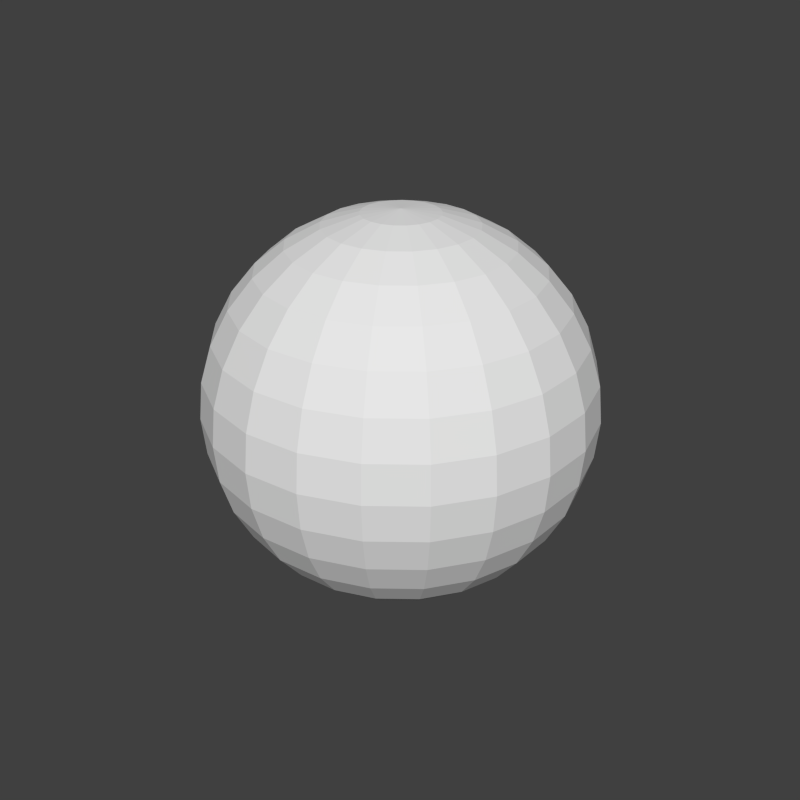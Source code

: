 # Source: qsphere.blend  (saved by Blender 2.72.0; exported with 4.5.12 LTS)
import bpy
from mathutils import Matrix  # noqa: F401  (used for matrix-valued properties, if any)

bpy.ops.wm.read_factory_settings(use_empty=True)
scene = bpy.context.scene
scene.name = 'Scene'

# ---- collections
col_collection_1 = bpy.data.collections.new('Collection 1'); scene.collection.children.link(col_collection_1)

# ---- world
world_world = bpy.data.worlds.new('World'); scene.world = world_world
world_world.color = (0.05088, 0.05088, 0.05088)
world_world.use_sun_shadow = False
world_world.sun_shadow_jitter_overblur = 0.0
world_world.cycles.sampling_method = 'MANUAL'
world_world.cycles.sample_map_resolution = 256

# ---- meshes
me_sphere = bpy.data.meshes.new('Sphere')
me_sphere.from_pydata([(-0.1951, 0.0, 0.9808), (-0.3827, 0.0, 0.9239), (-0.5556, 0.0, 0.8315), (-0.7071, 0.0, 0.7071), (-0.8315, 0.0, 0.5556), (-0.9239, 0.0, 0.3827), (-0.9808, 0.0, 0.1951), (-1.0, 0.0, 7.55e-08), (-0.9808, 0.0, -0.1951), (-0.9239, 0.0, -0.3827), (-0.8315, 0.0, -0.5556), (-0.7071, 0.0, -0.7071), (-0.5556, 0.0, -0.8315), (-0.3827, 0.0, -0.9239), (-0.1951, 0.0, -0.9808), (3.258e-07, 0.0, -1.0), (-0.1864, 0.0575, 0.9808), (-0.3657, 0.1128, 0.9239), (-0.5309, 0.1638, 0.8315), (-0.6757, 0.2084, 0.7071), (-0.7945, 0.2451, 0.5556), (-0.8828, 0.2723, 0.3827), (-0.9372, 0.2891, 0.1951), (-0.9556, 0.2948, 7.55e-08), (-0.9372, 0.2891, -0.1951), (-0.8828, 0.2723, -0.3827), (-0.7945, 0.2451, -0.5556), (-0.6757, 0.2084, -0.7071), (-0.5309, 0.1638, -0.8315), (-0.3657, 0.1128, -0.9239), (-0.1864, 0.0575, -0.9808), (-0.1612, 0.1099, 0.9808), (-0.3162, 0.2156, 0.9239), (-0.459, 0.313, 0.8315), (-0.5842, 0.3983, 0.7071), (-0.687, 0.4684, 0.5556), (-0.7633, 0.5204, 0.3827), (-0.8104, 0.5525, 0.1951), (-0.8262, 0.5633, 7.55e-08), (-0.8104, 0.5525, -0.1951), (-0.7633, 0.5204, -0.3827), (-0.687, 0.4684, -0.5556), (-0.5842, 0.3983, -0.7071), (-0.459, 0.313, -0.8315), (-0.3162, 0.2156, -0.9239), (-0.1612, 0.1099, -0.9808), (-0.1216, 0.1525, 0.9808), (-0.2386, 0.2992, 0.9239), (-0.3464, 0.4344, 0.8315), (-0.4409, 0.5528, 0.7071), (-0.5184, 0.6501, 0.5556), (-0.576, 0.7223, 0.3827), (-0.6115, 0.7668, 0.1951), (-0.6235, 0.7818, 7.55e-08), (-0.6115, 0.7668, -0.1951), (-0.576, 0.7223, -0.3827), (-0.5184, 0.6501, -0.5556), (-0.4409, 0.5528, -0.7071), (-0.3464, 0.4344, -0.8315), (-0.2386, 0.2992, -0.9239), (-0.1216, 0.1525, -0.9808), (-0.07127, 0.1816, 0.9808), (-0.1398, 0.3562, 0.9239), (-0.203, 0.5172, 0.8315), (-0.2583, 0.6582, 0.7071), (-0.3038, 0.774, 0.5556), (-0.3375, 0.86, 0.3827), (-0.3583, 0.913, 0.1951), (-0.3653, 0.9309, 7.55e-08), (-0.3583, 0.913, -0.1951), (-0.3375, 0.86, -0.3827), (-0.3038, 0.774, -0.5556), (-0.2583, 0.6582, -0.7071), (-0.203, 0.5172, -0.8315), (-0.1398, 0.3562, -0.9239), (-0.07127, 0.1816, -0.9808), (-0.01458, 0.1945, 0.9808), (-0.0286, 0.3816, 0.9239), (-0.04152, 0.554, 0.8315), (-0.05284, 0.7051, 0.7071), (-0.06214, 0.8291, 0.5556), (-0.06904, 0.9213, 0.3827), (-0.07329, 0.978, 0.1951), (-0.07473, 0.9972, 7.55e-08), (-0.07329, 0.978, -0.1951), (-0.06904, 0.9213, -0.3827), (-0.06214, 0.8291, -0.5556), (-0.05284, 0.7051, -0.7071), (-0.04152, 0.554, -0.8315), (-0.0286, 0.3816, -0.9239), (-0.01458, 0.1945, -0.9808), (0.04341, 0.1902, 0.9808), (0.08516, 0.3731, 0.9239), (0.1236, 0.5416, 0.8315), (0.1573, 0.6894, 0.7071), (0.185, 0.8106, 0.5556), (0.2056, 0.9007, 0.3827), (0.2182, 0.9562, 0.1951), (0.2225, 0.9749, 7.55e-08), (0.2182, 0.9562, -0.1951), (0.2056, 0.9007, -0.3827), (0.185, 0.8106, -0.5556), (0.1573, 0.6894, -0.7071), (0.1236, 0.5416, -0.8315), (0.08516, 0.3731, -0.9239), (0.04341, 0.1902, -0.9808), (0.09755, 0.169, 0.9808), (0.1913, 0.3314, 0.9239), (0.2778, 0.4811, 0.8315), (0.3536, 0.6124, 0.7071), (0.4157, 0.7201, 0.5556), (0.4619, 0.8001, 0.3827), (0.4904, 0.8494, 0.1951), (0.5, 0.866, 7.55e-08), (0.4904, 0.8494, -0.1951), (0.4619, 0.8001, -0.3827), (0.4157, 0.7201, -0.5556), (0.3536, 0.6124, -0.7071), (0.2778, 0.4811, -0.8315), (0.1913, 0.3314, -0.9239), (0.09755, 0.169, -0.9808), (0.143, 0.1327, 0.9808), (0.2805, 0.2603, 0.9239), (0.4073, 0.3779, 0.8315), (0.5183, 0.481, 0.7071), (0.6095, 0.5655, 0.5556), (0.6773, 0.6284, 0.3827), (0.719, 0.6671, 0.1951), (0.7331, 0.6802, 7.55e-08), (0.719, 0.6671, -0.1951), (0.6773, 0.6284, -0.3827), (0.6095, 0.5655, -0.5556), (0.5183, 0.481, -0.7071), (0.4073, 0.3779, -0.8315), (0.2805, 0.2603, -0.9239), (0.143, 0.1327, -0.9808), (0.1758, 0.08465, 0.9808), (0.3448, 0.166, 0.9239), (0.5006, 0.2411, 0.8315), (0.6371, 0.3068, 0.7071), (0.7491, 0.3608, 0.5556), (0.8324, 0.4009, 0.3827), (0.8837, 0.4255, 0.1951), (0.901, 0.4339, 7.55e-08), (0.8837, 0.4255, -0.1951), (0.8324, 0.4009, -0.3827), (0.7491, 0.3608, -0.5556), (0.6371, 0.3068, -0.7071), (0.5006, 0.2411, -0.8315), (0.3448, 0.166, -0.9239), (0.1758, 0.08465, -0.9808), (0.1929, 0.02908, 0.9808), (0.3784, 0.05704, 0.9239), (0.5494, 0.0828, 0.8315), (0.6992, 0.1054, 0.7071), (0.8222, 0.1239, 0.5556), (0.9136, 0.1377, 0.3827), (0.9698, 0.1462, 0.1951), (0.9888, 0.149, 7.55e-08), (0.9698, 0.1462, -0.1951), (0.9136, 0.1377, -0.3827), (0.8222, 0.1239, -0.5556), (0.6992, 0.1054, -0.7071), (0.5494, 0.0828, -0.8315), (0.3784, 0.05704, -0.9239), (0.1929, 0.02908, -0.9808), (0.1929, -0.02908, 0.9808), (0.3784, -0.05704, 0.9239), (0.5494, -0.0828, 0.8315), (0.6992, -0.1054, 0.7071), (0.8222, -0.1239, 0.5556), (0.9136, -0.1377, 0.3827), (0.9698, -0.1462, 0.1951), (0.9888, -0.149, 7.55e-08), (0.9698, -0.1462, -0.1951), (0.9136, -0.1377, -0.3827), (0.8222, -0.1239, -0.5556), (0.6992, -0.1054, -0.7071), (0.5494, -0.0828, -0.8315), (0.3784, -0.05704, -0.9239), (0.1929, -0.02908, -0.9808), (0.1758, -0.08465, 0.9808), (0.3448, -0.166, 0.9239), (0.5006, -0.2411, 0.8315), (0.6371, -0.3068, 0.7071), (0.7491, -0.3608, 0.5556), (0.8324, -0.4009, 0.3827), (0.8837, -0.4255, 0.1951), (0.901, -0.4339, 7.55e-08), (0.8837, -0.4255, -0.1951), (0.8324, -0.4009, -0.3827), (0.7491, -0.3608, -0.5556), (0.6371, -0.3068, -0.7071), (0.5006, -0.2411, -0.8315), (0.3448, -0.166, -0.9239), (0.1758, -0.08465, -0.9808), (0.143, -0.1327, 0.9808), (0.2805, -0.2603, 0.9239), (0.4073, -0.3779, 0.8315), (0.5183, -0.481, 0.7071), (0.6095, -0.5655, 0.5556), (0.6773, -0.6284, 0.3827), (0.719, -0.6671, 0.1951), (0.7331, -0.6802, 7.55e-08), (0.719, -0.6671, -0.1951), (0.6773, -0.6284, -0.3827), (0.6095, -0.5655, -0.5556), (0.5183, -0.481, -0.7071), (0.4073, -0.3779, -0.8315), (0.2805, -0.2603, -0.9239), (0.143, -0.1327, -0.9808), (0.09755, -0.169, 0.9808), (0.1913, -0.3314, 0.9239), (0.2778, -0.4811, 0.8315), (0.3536, -0.6124, 0.7071), (0.4157, -0.7201, 0.5556), (0.4619, -0.8001, 0.3827), (0.4904, -0.8494, 0.1951), (0.5, -0.866, 7.55e-08), (0.4904, -0.8494, -0.1951), (0.4619, -0.8001, -0.3827), (0.4157, -0.7201, -0.5556), (0.3536, -0.6124, -0.7071), (0.2778, -0.4811, -0.8315), (0.1913, -0.3314, -0.9239), (0.09755, -0.169, -0.9808), (0.04341, -0.1902, 0.9808), (0.08516, -0.3731, 0.9239), (0.1236, -0.5416, 0.8315), (0.1573, -0.6894, 0.7071), (0.185, -0.8106, 0.5556), (0.2056, -0.9007, 0.3827), (0.2182, -0.9562, 0.1951), (0.2225, -0.9749, 7.55e-08), (0.2182, -0.9562, -0.1951), (0.2056, -0.9007, -0.3827), (0.185, -0.8106, -0.5556), (0.1573, -0.6894, -0.7071), (0.1236, -0.5416, -0.8315), (0.08516, -0.3731, -0.9239), (0.04341, -0.1902, -0.9808), (-0.01458, -0.1945, 0.9808), (-0.0286, -0.3816, 0.9239), (-0.04152, -0.554, 0.8315), (-0.05284, -0.7051, 0.7071), (-0.06214, -0.8291, 0.5556), (-0.06904, -0.9213, 0.3827), (-0.07329, -0.978, 0.1951), (-0.07473, -0.9972, 7.55e-08), (-0.07329, -0.978, -0.1951), (-0.06904, -0.9213, -0.3827), (-0.06214, -0.8291, -0.5556), (-0.05284, -0.7051, -0.7071), (-0.04152, -0.554, -0.8315), (-0.0286, -0.3816, -0.9239), (-0.01458, -0.1945, -0.9808), (2.068e-07, -3.033e-07, 1.0), (-0.07127, -0.1816, 0.9808), (-0.1398, -0.3562, 0.9239), (-0.203, -0.5172, 0.8315), (-0.2583, -0.6582, 0.7071), (-0.3038, -0.774, 0.5556), (-0.3375, -0.86, 0.3827), (-0.3583, -0.913, 0.1951), (-0.3653, -0.9309, 7.55e-08), (-0.3583, -0.913, -0.1951), (-0.3375, -0.86, -0.3827), (-0.3038, -0.774, -0.5556), (-0.2583, -0.6582, -0.7071), (-0.203, -0.5172, -0.8315), (-0.1398, -0.3562, -0.9239), (-0.07127, -0.1816, -0.9808), (-0.1216, -0.1525, 0.9808), (-0.2386, -0.2992, 0.9239), (-0.3464, -0.4344, 0.8315), (-0.4409, -0.5528, 0.7071), (-0.5184, -0.6501, 0.5556), (-0.576, -0.7223, 0.3827), (-0.6115, -0.7668, 0.1951), (-0.6235, -0.7818, 7.55e-08), (-0.6115, -0.7668, -0.1951), (-0.576, -0.7223, -0.3827), (-0.5184, -0.6501, -0.5556), (-0.4409, -0.5528, -0.7071), (-0.3464, -0.4344, -0.8315), (-0.2386, -0.2992, -0.9239), (-0.1216, -0.1525, -0.9808), (-0.1612, -0.1099, 0.9808), (-0.3162, -0.2156, 0.9239), (-0.459, -0.313, 0.8315), (-0.5842, -0.3983, 0.7071), (-0.687, -0.4684, 0.5556), (-0.7633, -0.5204, 0.3827), (-0.8104, -0.5525, 0.1951), (-0.8262, -0.5633, 7.55e-08), (-0.8104, -0.5525, -0.1951), (-0.7633, -0.5204, -0.3827), (-0.687, -0.4684, -0.5556), (-0.5842, -0.3983, -0.7071), (-0.459, -0.313, -0.8315), (-0.3162, -0.2156, -0.9239), (-0.1612, -0.1099, -0.9808), (-0.1864, -0.0575, 0.9808), (-0.3657, -0.1128, 0.9239), (-0.5309, -0.1638, 0.8315), (-0.6757, -0.2084, 0.7071), (-0.7945, -0.2451, 0.5556), (-0.8828, -0.2723, 0.3827), (-0.9372, -0.2891, 0.1951), (-0.9556, -0.2948, 7.55e-08), (-0.9372, -0.2891, -0.1951), (-0.8828, -0.2723, -0.3827), (-0.7945, -0.2451, -0.5556), (-0.6757, -0.2084, -0.7071), (-0.5309, -0.1638, -0.8315), (-0.3657, -0.1128, -0.9239), (-0.1864, -0.0575, -0.9808)], [], [(8, 7, 23, 24), (6, 5, 21, 22), (4, 3, 19, 20), (2, 1, 17, 18), (13, 12, 28, 29), (11, 10, 26, 27), (9, 8, 24, 25), (7, 6, 22, 23), (5, 4, 20, 21), (3, 2, 18, 19), (14, 13, 29, 30), (1, 0, 16, 17), (12, 11, 27, 28), (10, 9, 25, 26), (19, 18, 33, 34), (30, 29, 44, 45), (17, 16, 31, 32), (28, 27, 42, 43), (26, 25, 40, 41), (24, 23, 38, 39), (22, 21, 36, 37), (20, 19, 34, 35), (18, 17, 32, 33), (29, 28, 43, 44), (27, 26, 41, 42), (25, 24, 39, 40), (23, 22, 37, 38), (21, 20, 35, 36), (34, 33, 48, 49), (45, 44, 59, 60), (32, 31, 46, 47), (43, 42, 57, 58), (41, 40, 55, 56), (39, 38, 53, 54), (37, 36, 51, 52), (35, 34, 49, 50), (33, 32, 47, 48), (44, 43, 58, 59), (42, 41, 56, 57), (40, 39, 54, 55), (38, 37, 52, 53), (36, 35, 50, 51), (49, 48, 63, 64), (60, 59, 74, 75), (47, 46, 61, 62), (58, 57, 72, 73), (56, 55, 70, 71), (54, 53, 68, 69), (52, 51, 66, 67), (50, 49, 64, 65), (48, 47, 62, 63), (59, 58, 73, 74), (57, 56, 71, 72), (55, 54, 69, 70), (53, 52, 67, 68), (51, 50, 65, 66), (64, 63, 78, 79), (75, 74, 89, 90), (62, 61, 76, 77), (73, 72, 87, 88), (71, 70, 85, 86), (69, 68, 83, 84), (67, 66, 81, 82), (65, 64, 79, 80), (63, 62, 77, 78), (74, 73, 88, 89), (72, 71, 86, 87), (70, 69, 84, 85), (68, 67, 82, 83), (66, 65, 80, 81), (79, 78, 93, 94), (90, 89, 104, 105), (77, 76, 91, 92), (88, 87, 102, 103), (86, 85, 100, 101), (84, 83, 98, 99), (82, 81, 96, 97), (80, 79, 94, 95), (78, 77, 92, 93), (89, 88, 103, 104), (87, 86, 101, 102), (85, 84, 99, 100), (83, 82, 97, 98), (81, 80, 95, 96), (94, 93, 108, 109), (105, 104, 119, 120), (92, 91, 106, 107), (103, 102, 117, 118), (101, 100, 115, 116), (99, 98, 113, 114), (97, 96, 111, 112), (95, 94, 109, 110), (93, 92, 107, 108), (104, 103, 118, 119), (102, 101, 116, 117), (100, 99, 114, 115), (98, 97, 112, 113), (96, 95, 110, 111), (109, 108, 123, 124), (120, 119, 134, 135), (107, 106, 121, 122), (118, 117, 132, 133), (116, 115, 130, 131), (114, 113, 128, 129), (112, 111, 126, 127), (110, 109, 124, 125), (108, 107, 122, 123), (119, 118, 133, 134), (117, 116, 131, 132), (115, 114, 129, 130), (113, 112, 127, 128), (111, 110, 125, 126), (124, 123, 138, 139), (135, 134, 149, 150), (122, 121, 136, 137), (133, 132, 147, 148), (131, 130, 145, 146), (129, 128, 143, 144), (127, 126, 141, 142), (125, 124, 139, 140), (123, 122, 137, 138), (134, 133, 148, 149), (132, 131, 146, 147), (130, 129, 144, 145), (128, 127, 142, 143), (126, 125, 140, 141), (139, 138, 153, 154), (150, 149, 164, 165), (137, 136, 151, 152), (148, 147, 162, 163), (146, 145, 160, 161), (144, 143, 158, 159), (142, 141, 156, 157), (140, 139, 154, 155), (138, 137, 152, 153), (149, 148, 163, 164), (147, 146, 161, 162), (145, 144, 159, 160), (143, 142, 157, 158), (141, 140, 155, 156), (154, 153, 168, 169), (165, 164, 179, 180), (152, 151, 166, 167), (163, 162, 177, 178), (161, 160, 175, 176), (159, 158, 173, 174), (157, 156, 171, 172), (155, 154, 169, 170), (153, 152, 167, 168), (164, 163, 178, 179), (162, 161, 176, 177), (160, 159, 174, 175), (158, 157, 172, 173), (156, 155, 170, 171), (169, 168, 183, 184), (180, 179, 194, 195), (167, 166, 181, 182), (178, 177, 192, 193), (176, 175, 190, 191), (174, 173, 188, 189), (172, 171, 186, 187), (170, 169, 184, 185), (168, 167, 182, 183), (179, 178, 193, 194), (177, 176, 191, 192), (175, 174, 189, 190), (173, 172, 187, 188), (171, 170, 185, 186), (184, 183, 198, 199), (195, 194, 209, 210), (182, 181, 196, 197), (193, 192, 207, 208), (191, 190, 205, 206), (189, 188, 203, 204), (187, 186, 201, 202), (185, 184, 199, 200), (183, 182, 197, 198), (194, 193, 208, 209), (192, 191, 206, 207), (190, 189, 204, 205), (188, 187, 202, 203), (186, 185, 200, 201), (199, 198, 213, 214), (210, 209, 224, 225), (197, 196, 211, 212), (208, 207, 222, 223), (206, 205, 220, 221), (204, 203, 218, 219), (202, 201, 216, 217), (200, 199, 214, 215), (198, 197, 212, 213), (209, 208, 223, 224), (207, 206, 221, 222), (205, 204, 219, 220), (203, 202, 217, 218), (201, 200, 215, 216), (214, 213, 228, 229), (225, 224, 239, 240), (212, 211, 226, 227), (223, 222, 237, 238), (221, 220, 235, 236), (219, 218, 233, 234), (217, 216, 231, 232), (215, 214, 229, 230), (213, 212, 227, 228), (224, 223, 238, 239), (222, 221, 236, 237), (220, 219, 234, 235), (218, 217, 232, 233), (216, 215, 230, 231), (229, 228, 243, 244), (240, 239, 254, 255), (227, 226, 241, 242), (238, 237, 252, 253), (236, 235, 250, 251), (234, 233, 248, 249), (232, 231, 246, 247), (230, 229, 244, 245), (228, 227, 242, 243), (239, 238, 253, 254), (237, 236, 251, 252), (235, 234, 249, 250), (233, 232, 247, 248), (231, 230, 245, 246), (244, 243, 259, 260), (255, 254, 270, 271), (242, 241, 257, 258), (253, 252, 268, 269), (251, 250, 266, 267), (249, 248, 264, 265), (247, 246, 262, 263), (245, 244, 260, 261), (243, 242, 258, 259), (254, 253, 269, 270), (252, 251, 267, 268), (250, 249, 265, 266), (248, 247, 263, 264), (246, 245, 261, 262), (260, 259, 274, 275), (271, 270, 285, 286), (258, 257, 272, 273), (269, 268, 283, 284), (267, 266, 281, 282), (265, 264, 279, 280), (263, 262, 277, 278), (261, 260, 275, 276), (259, 258, 273, 274), (270, 269, 284, 285), (268, 267, 282, 283), (266, 265, 280, 281), (264, 263, 278, 279), (262, 261, 276, 277), (275, 274, 289, 290), (286, 285, 300, 301), (273, 272, 287, 288), (284, 283, 298, 299), (282, 281, 296, 297), (280, 279, 294, 295), (278, 277, 292, 293), (276, 275, 290, 291), (274, 273, 288, 289), (285, 284, 299, 300), (283, 282, 297, 298), (281, 280, 295, 296), (279, 278, 293, 294), (277, 276, 291, 292), (290, 289, 304, 305), (301, 300, 315, 316), (288, 287, 302, 303), (299, 298, 313, 314), (297, 296, 311, 312), (295, 294, 309, 310), (293, 292, 307, 308), (291, 290, 305, 306), (289, 288, 303, 304), (300, 299, 314, 315), (298, 297, 312, 313), (296, 295, 310, 311), (294, 293, 308, 309), (292, 291, 306, 307), (15, 14, 30), (0, 256, 16), (15, 30, 45), (16, 256, 31), (15, 45, 60), (31, 256, 46), (15, 60, 75), (46, 256, 61), (15, 75, 90), (61, 256, 76), (15, 90, 105), (76, 256, 91), (15, 105, 120), (91, 256, 106), (15, 120, 135), (106, 256, 121), (15, 135, 150), (121, 256, 136), (15, 150, 165), (136, 256, 151), (15, 165, 180), (151, 256, 166), (15, 180, 195), (166, 256, 181), (15, 195, 210), (181, 256, 196), (15, 210, 225), (196, 256, 211), (15, 225, 240), (211, 256, 226), (15, 240, 255), (226, 256, 241), (15, 255, 271), (241, 256, 257), (15, 271, 286), (257, 256, 272), (15, 286, 301), (272, 256, 287), (15, 301, 316), (287, 256, 302), (305, 304, 2, 3), (316, 315, 13, 14), (303, 302, 0, 1), (314, 313, 11, 12), (312, 311, 9, 10), (310, 309, 7, 8), (308, 307, 5, 6), (306, 305, 3, 4), (15, 316, 14), (304, 303, 1, 2), (315, 314, 12, 13), (302, 256, 0), (313, 312, 10, 11), (311, 310, 8, 9), (309, 308, 6, 7), (307, 306, 4, 5)])
me_sphere.use_remesh_preserve_volume = False
me_sphere.use_remesh_preserve_attributes = False
me_sphere.use_mirror_vertex_groups = False
me_sphere.update()

# ---- objects
ob_geom = bpy.data.objects.new('geom', me_sphere)

# ---- transforms, parenting, visibility, modifiers, constraints
ob_geom.location = (-1.879, -0.2191, -0.8418)
ob_geom.lineart.crease_threshold = 0.0

# ---- collection membership
col_collection_1.objects.link(ob_geom)

# ---- scene / render settings (as saved in the file)
scene.frame_start = 1; scene.frame_end = 250; scene.frame_set(0)
scene.render.engine = 'BLENDER_EEVEE_NEXT'
scene.render.resolution_x = 1000
scene.render.resolution_y = 1000
scene.render.resolution_percentage = 80
scene.render.dither_intensity = 0.0
scene.cycles.use_denoising = False
scene.cycles.samples = 10
scene.cycles.sampling_pattern = 'TABULATED_SOBOL'
scene.cycles.light_sampling_threshold = 0.0
scene.cycles.use_adaptive_sampling = False
scene.cycles.use_light_tree = False
scene.cycles.blur_glossy = 0.0
scene.cycles.pixel_filter_type = 'GAUSSIAN'
scene.cycles.sample_clamp_indirect = 0.0
scene.view_settings.view_transform = 'Standard'
bpy.context.view_layer.update()

# ---- added for rendering (the .blend has no active camera and no usable light): camera, sun
cam_auto = bpy.data.cameras.new('AutoCamera')
cam_auto.lens = 50.0
cam_auto.sensor_width = 36.0
cam_auto.clip_end = 1000.0
ob_auto_camera = bpy.data.objects.new('AutoCamera', cam_auto)
scene.collection.objects.link(ob_auto_camera)
ob_auto_camera.location = (1.3113, -4.05444, 1.71507)
ob_auto_camera.rotation_euler = (1.09748, -7.21219e-08, 0.694738)
scene.camera = ob_auto_camera
light_auto_sun = bpy.data.lights.new('AutoSun', 'SUN')
light_auto_sun.energy = 3.0
light_auto_sun.angle = 0.0523599
ob_auto_sun = bpy.data.objects.new('AutoSun', light_auto_sun)
scene.collection.objects.link(ob_auto_sun)
ob_auto_sun.rotation_euler = (0.872665, 0.174533, 0.523599)
bpy.context.view_layer.update()
